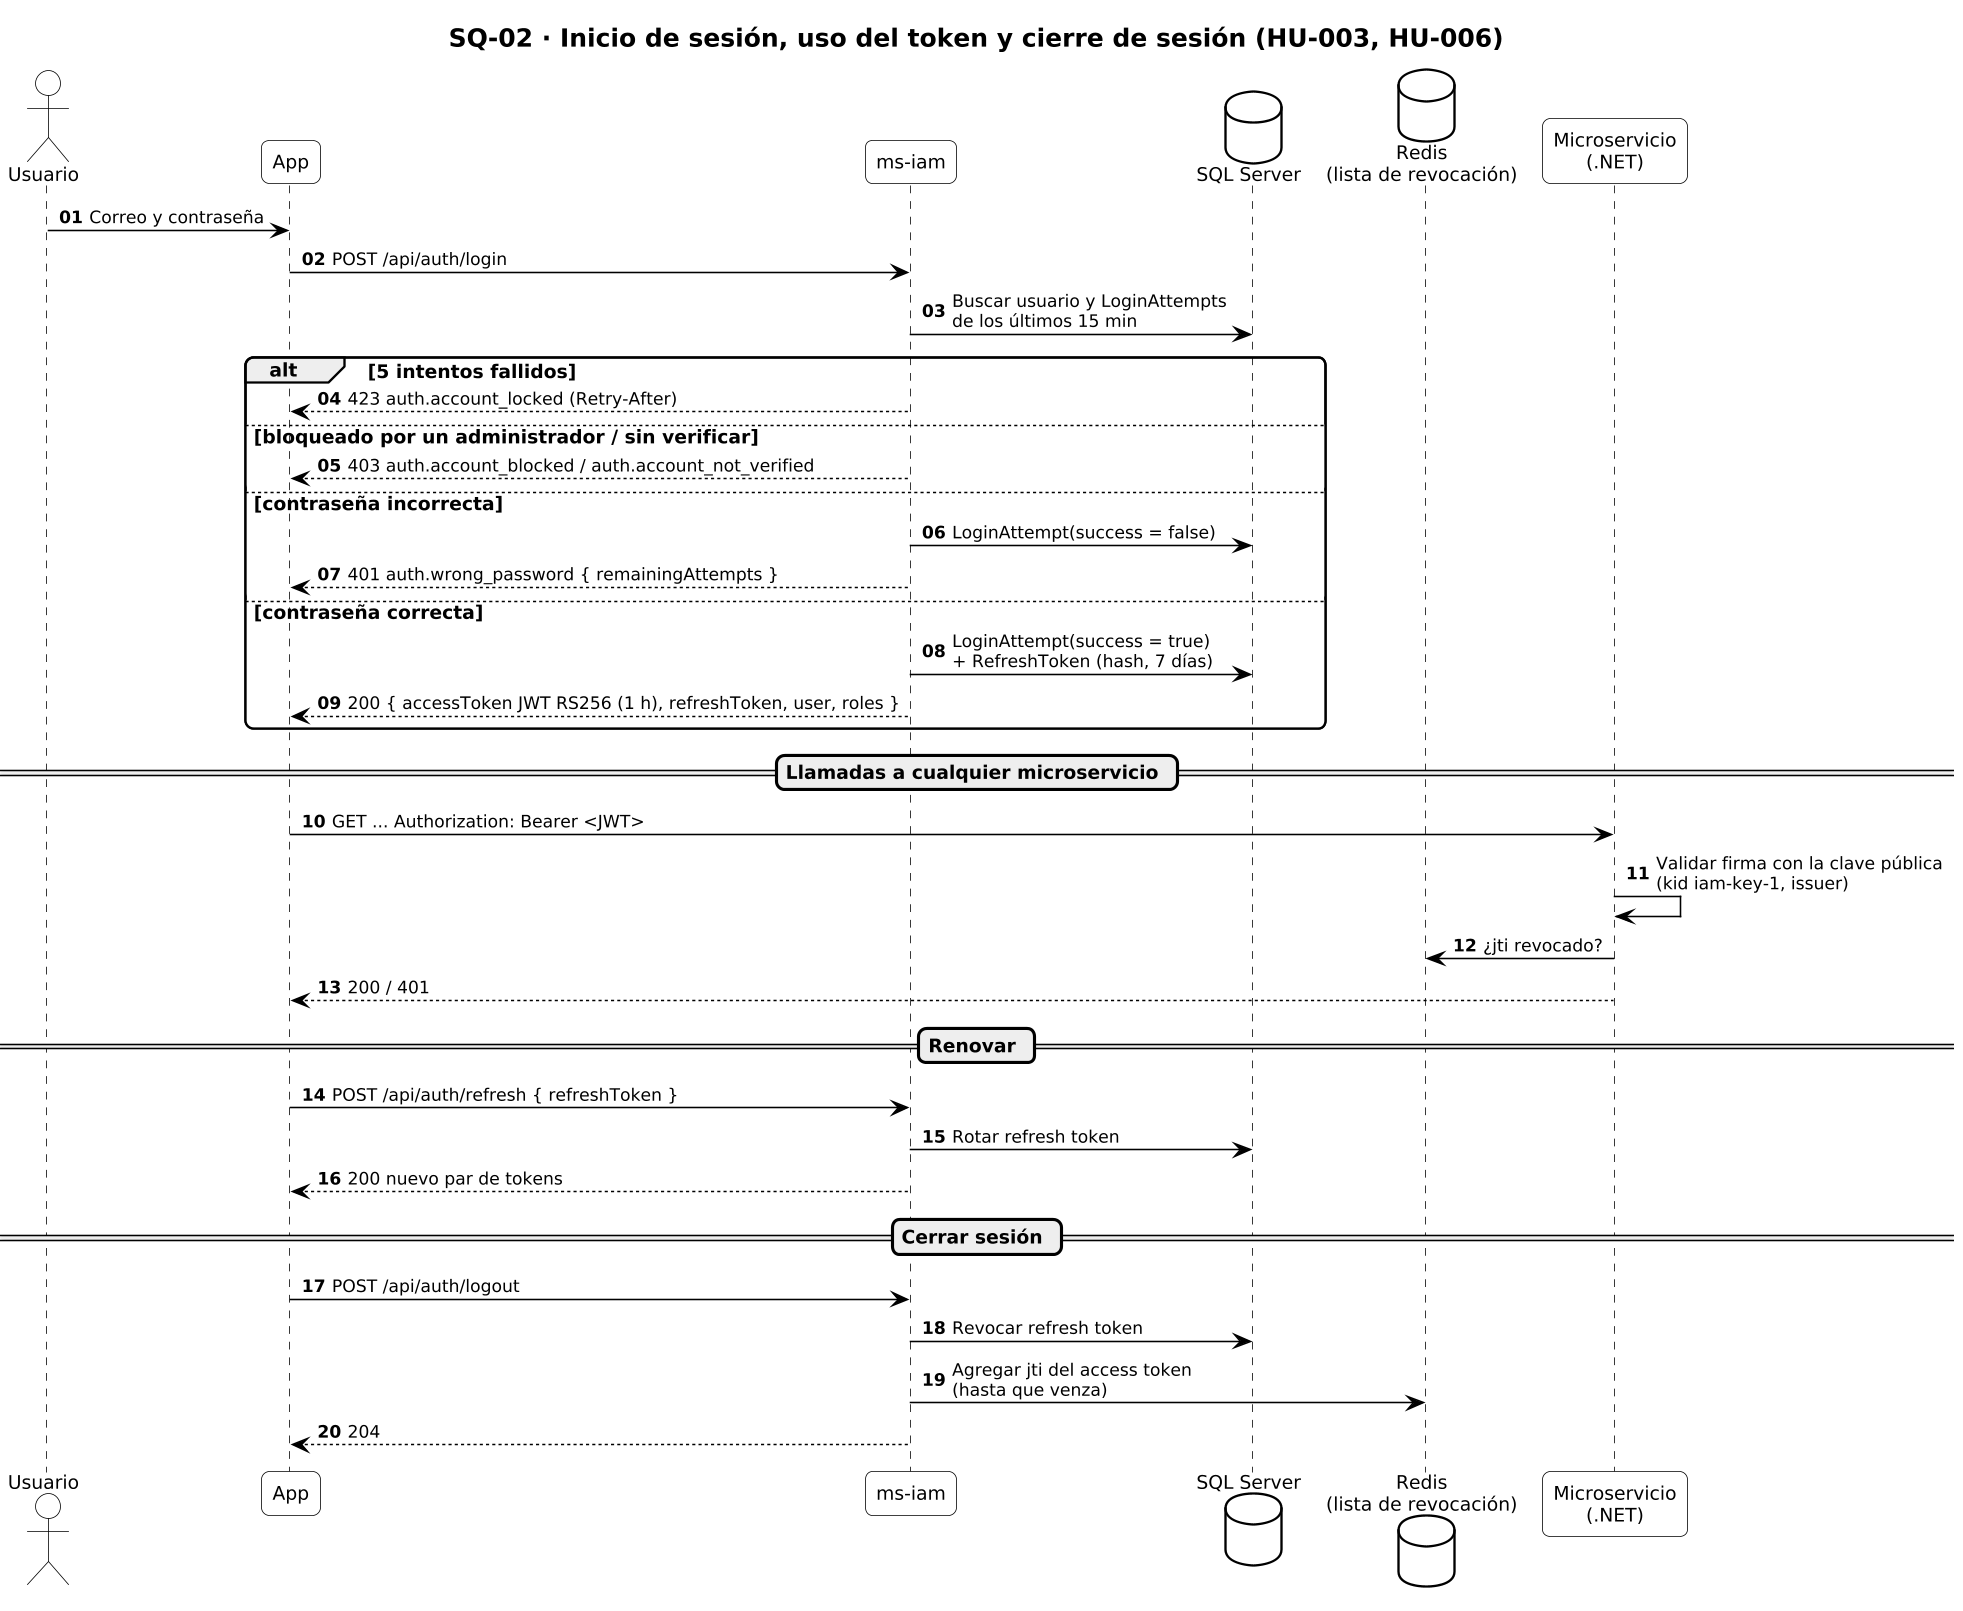

The diagram above was rendered by PlantUML. Its source (embedded in the PNG):
@startuml SQ-02_sesion
!include _estilo.iuml
title SQ-02 · Inicio de sesión, uso del token y cierre de sesión (HU-003, HU-006)
autonumber "<b>00"
skinparam responseMessageBelowArrow true

actor "Usuario" as U
participant "App" as APP
participant "ms-iam" as IAM
database "SQL Server" as DB
database "Redis\n(lista de revocación)" as R
participant "Microservicio\n(.NET)" as MS
U -> APP : Correo y contraseña
APP -> IAM : POST /api/auth/login
IAM -> DB : Buscar usuario y LoginAttempts\nde los últimos 15 min
alt 5 intentos fallidos
  IAM --> APP : 423 auth.account_locked (Retry-After)
else bloqueado por un administrador / sin verificar
  IAM --> APP : 403 auth.account_blocked / auth.account_not_verified
else contraseña incorrecta
  IAM -> DB : LoginAttempt(success = false)
  IAM --> APP : 401 auth.wrong_password { remainingAttempts }
else contraseña correcta
  IAM -> DB : LoginAttempt(success = true)\n+ RefreshToken (hash, 7 días)
  IAM --> APP : 200 { accessToken JWT RS256 (1 h), refreshToken, user, roles }
end
== Llamadas a cualquier microservicio ==
APP -> MS : GET ... Authorization: Bearer <JWT>
MS -> MS : Validar firma con la clave pública\n(kid iam-key-1, issuer)
MS -> R : ¿jti revocado?
MS --> APP : 200 / 401
== Renovar ==
APP -> IAM : POST /api/auth/refresh { refreshToken }
IAM -> DB : Rotar refresh token
IAM --> APP : 200 nuevo par de tokens
== Cerrar sesión ==
APP -> IAM : POST /api/auth/logout
IAM -> DB : Revocar refresh token
IAM -> R : Agregar jti del access token\n(hasta que venza)
IAM --> APP : 204
@enduml